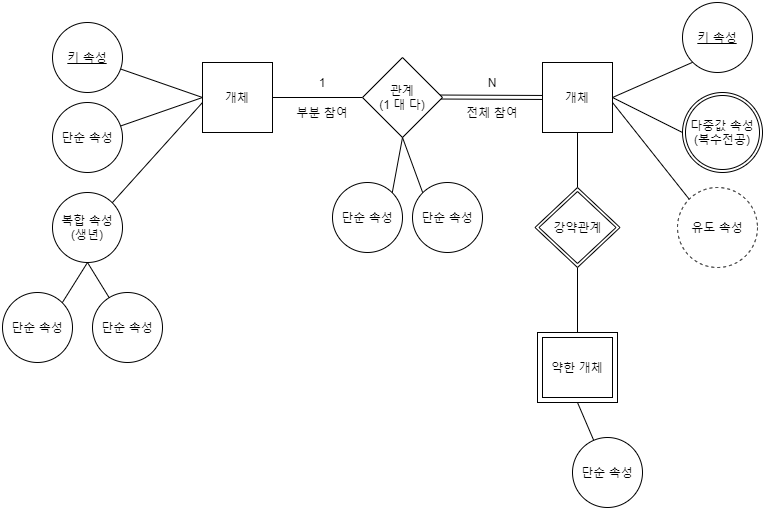

The diagram above was exported from draw.io. Its source (the exported page's mxGraphModel, read from the mxfile embedded in the PNG):
<mxGraphModel dx="877" dy="635" grid="1" gridSize="10" guides="1" tooltips="1" connect="1" arrows="1" fold="1" page="1" pageScale="1" pageWidth="827" pageHeight="1169" math="0" shadow="0">
  <root>
    <mxCell id="0" />
    <mxCell id="1" parent="0" />
    <mxCell id="29q3vMv0lPEOwCGO6CYD-41" value="" style="shape=link;html=1;rounded=0;endArrow=none;endFill=0;strokeColor=#000000;" edge="1" parent="1">
      <mxGeometry relative="1" as="geometry">
        <mxPoint x="490" y="174.5" as="sourcePoint" />
        <mxPoint x="610" y="175" as="targetPoint" />
      </mxGeometry>
    </mxCell>
    <mxCell id="29q3vMv0lPEOwCGO6CYD-42" value="1" style="resizable=0;html=1;align=right;verticalAlign=bottom;" connectable="0" vertex="1" parent="29q3vMv0lPEOwCGO6CYD-41">
      <mxGeometry x="1" relative="1" as="geometry" />
    </mxCell>
    <mxCell id="29q3vMv0lPEOwCGO6CYD-10" style="edgeStyle=none;orthogonalLoop=1;jettySize=auto;html=1;entryX=0;entryY=0.5;entryDx=0;entryDy=0;endArrow=none;endFill=0;strokeColor=#000000;" edge="1" parent="1" source="29q3vMv0lPEOwCGO6CYD-1" target="29q3vMv0lPEOwCGO6CYD-2">
      <mxGeometry relative="1" as="geometry" />
    </mxCell>
    <mxCell id="29q3vMv0lPEOwCGO6CYD-1" value="단순 속성" style="ellipse;whiteSpace=wrap;html=1;strokeColor=#000000;" vertex="1" parent="1">
      <mxGeometry x="110" y="180" width="70" height="70" as="geometry" />
    </mxCell>
    <mxCell id="29q3vMv0lPEOwCGO6CYD-2" value="개체" style="whiteSpace=wrap;html=1;aspect=fixed;strokeColor=#000000;" vertex="1" parent="1">
      <mxGeometry x="260" y="140" width="70" height="70" as="geometry" />
    </mxCell>
    <mxCell id="29q3vMv0lPEOwCGO6CYD-9" value="" style="edgeStyle=none;orthogonalLoop=1;jettySize=auto;html=1;endArrow=none;endFill=0;strokeColor=#000000;entryX=0;entryY=0.5;entryDx=0;entryDy=0;" edge="1" parent="1" source="29q3vMv0lPEOwCGO6CYD-6" target="29q3vMv0lPEOwCGO6CYD-2">
      <mxGeometry relative="1" as="geometry" />
    </mxCell>
    <mxCell id="29q3vMv0lPEOwCGO6CYD-6" value="&lt;u&gt;키 속성&lt;/u&gt;" style="ellipse;whiteSpace=wrap;html=1;strokeColor=#000000;" vertex="1" parent="1">
      <mxGeometry x="110" y="100" width="70" height="70" as="geometry" />
    </mxCell>
    <mxCell id="29q3vMv0lPEOwCGO6CYD-14" style="edgeStyle=none;orthogonalLoop=1;jettySize=auto;html=1;exitX=0;exitY=0.5;exitDx=0;exitDy=0;entryX=1;entryY=0.5;entryDx=0;entryDy=0;endArrow=none;endFill=0;strokeColor=#000000;" edge="1" parent="1" source="29q3vMv0lPEOwCGO6CYD-11" target="29q3vMv0lPEOwCGO6CYD-2">
      <mxGeometry relative="1" as="geometry" />
    </mxCell>
    <mxCell id="29q3vMv0lPEOwCGO6CYD-47" style="edgeStyle=none;orthogonalLoop=1;jettySize=auto;html=1;exitX=0.5;exitY=1;exitDx=0;exitDy=0;entryX=0;entryY=0;entryDx=0;entryDy=0;endArrow=none;endFill=0;strokeColor=#000000;" edge="1" parent="1" source="29q3vMv0lPEOwCGO6CYD-11" target="29q3vMv0lPEOwCGO6CYD-45">
      <mxGeometry relative="1" as="geometry" />
    </mxCell>
    <mxCell id="29q3vMv0lPEOwCGO6CYD-11" value="관계&lt;br&gt;(1 대 다)" style="rhombus;whiteSpace=wrap;html=1;strokeColor=#000000;" vertex="1" parent="1">
      <mxGeometry x="420" y="135" width="80" height="80" as="geometry" />
    </mxCell>
    <mxCell id="29q3vMv0lPEOwCGO6CYD-54" style="edgeStyle=none;orthogonalLoop=1;jettySize=auto;html=1;exitX=0.5;exitY=1;exitDx=0;exitDy=0;entryX=0.5;entryY=0;entryDx=0;entryDy=0;endArrow=none;endFill=0;strokeColor=#000000;" edge="1" parent="1" source="29q3vMv0lPEOwCGO6CYD-12" target="29q3vMv0lPEOwCGO6CYD-53">
      <mxGeometry relative="1" as="geometry" />
    </mxCell>
    <mxCell id="29q3vMv0lPEOwCGO6CYD-12" value="개체" style="whiteSpace=wrap;html=1;aspect=fixed;strokeColor=#000000;" vertex="1" parent="1">
      <mxGeometry x="600" y="140" width="70" height="70" as="geometry" />
    </mxCell>
    <mxCell id="29q3vMv0lPEOwCGO6CYD-15" value="1" style="text;html=1;strokeColor=none;fillColor=none;align=center;verticalAlign=middle;whiteSpace=wrap;rounded=0;" vertex="1" parent="1">
      <mxGeometry x="360" y="150" width="40" height="20" as="geometry" />
    </mxCell>
    <mxCell id="29q3vMv0lPEOwCGO6CYD-16" value="N" style="text;html=1;strokeColor=none;fillColor=none;align=center;verticalAlign=middle;whiteSpace=wrap;rounded=0;" vertex="1" parent="1">
      <mxGeometry x="530" y="150" width="40" height="20" as="geometry" />
    </mxCell>
    <mxCell id="29q3vMv0lPEOwCGO6CYD-20" style="edgeStyle=none;orthogonalLoop=1;jettySize=auto;html=1;exitX=1;exitY=0;exitDx=0;exitDy=0;endArrow=none;endFill=0;strokeColor=#000000;" edge="1" parent="1" source="29q3vMv0lPEOwCGO6CYD-19">
      <mxGeometry relative="1" as="geometry">
        <mxPoint x="260" y="180" as="targetPoint" />
      </mxGeometry>
    </mxCell>
    <mxCell id="29q3vMv0lPEOwCGO6CYD-25" style="edgeStyle=none;orthogonalLoop=1;jettySize=auto;html=1;exitX=0.5;exitY=1;exitDx=0;exitDy=0;endArrow=none;endFill=0;strokeColor=#000000;" edge="1" parent="1" source="29q3vMv0lPEOwCGO6CYD-19" target="29q3vMv0lPEOwCGO6CYD-22">
      <mxGeometry relative="1" as="geometry" />
    </mxCell>
    <mxCell id="29q3vMv0lPEOwCGO6CYD-19" value="복합 속성&lt;br&gt;(생년)" style="ellipse;whiteSpace=wrap;html=1;strokeColor=#000000;" vertex="1" parent="1">
      <mxGeometry x="110" y="270" width="70" height="70" as="geometry" />
    </mxCell>
    <mxCell id="29q3vMv0lPEOwCGO6CYD-24" style="edgeStyle=none;orthogonalLoop=1;jettySize=auto;html=1;exitX=1;exitY=0;exitDx=0;exitDy=0;entryX=0.5;entryY=1;entryDx=0;entryDy=0;endArrow=none;endFill=0;strokeColor=#000000;" edge="1" parent="1" source="29q3vMv0lPEOwCGO6CYD-21" target="29q3vMv0lPEOwCGO6CYD-19">
      <mxGeometry relative="1" as="geometry" />
    </mxCell>
    <mxCell id="29q3vMv0lPEOwCGO6CYD-21" value="단순 속성" style="ellipse;whiteSpace=wrap;html=1;strokeColor=#000000;" vertex="1" parent="1">
      <mxGeometry x="60" y="370" width="70" height="70" as="geometry" />
    </mxCell>
    <mxCell id="29q3vMv0lPEOwCGO6CYD-22" value="단순 속성" style="ellipse;whiteSpace=wrap;html=1;strokeColor=#000000;" vertex="1" parent="1">
      <mxGeometry x="150" y="370" width="70" height="70" as="geometry" />
    </mxCell>
    <mxCell id="29q3vMv0lPEOwCGO6CYD-27" style="edgeStyle=none;orthogonalLoop=1;jettySize=auto;html=1;exitX=0;exitY=1;exitDx=0;exitDy=0;entryX=1;entryY=0.5;entryDx=0;entryDy=0;endArrow=none;endFill=0;strokeColor=#000000;" edge="1" parent="1" source="29q3vMv0lPEOwCGO6CYD-26" target="29q3vMv0lPEOwCGO6CYD-12">
      <mxGeometry relative="1" as="geometry" />
    </mxCell>
    <mxCell id="29q3vMv0lPEOwCGO6CYD-26" value="&lt;u&gt;키 속성&lt;/u&gt;" style="ellipse;whiteSpace=wrap;html=1;strokeColor=#000000;" vertex="1" parent="1">
      <mxGeometry x="740" y="80" width="70" height="70" as="geometry" />
    </mxCell>
    <mxCell id="29q3vMv0lPEOwCGO6CYD-32" style="edgeStyle=none;orthogonalLoop=1;jettySize=auto;html=1;exitX=0;exitY=0.5;exitDx=0;exitDy=0;entryX=1;entryY=0.5;entryDx=0;entryDy=0;endArrow=none;endFill=0;strokeColor=#000000;" edge="1" parent="1" source="29q3vMv0lPEOwCGO6CYD-31" target="29q3vMv0lPEOwCGO6CYD-12">
      <mxGeometry relative="1" as="geometry" />
    </mxCell>
    <mxCell id="29q3vMv0lPEOwCGO6CYD-31" value="다중값 속성&lt;br&gt;(복수전공)" style="ellipse;shape=doubleEllipse;margin=3;whiteSpace=wrap;html=1;align=center;shadow=0;strokeColor=#000000;" vertex="1" parent="1">
      <mxGeometry x="740" y="170" width="80" height="80" as="geometry" />
    </mxCell>
    <mxCell id="29q3vMv0lPEOwCGO6CYD-34" style="edgeStyle=none;orthogonalLoop=1;jettySize=auto;html=1;exitX=0;exitY=0;exitDx=0;exitDy=0;endArrow=none;endFill=0;strokeColor=#000000;" edge="1" parent="1" source="29q3vMv0lPEOwCGO6CYD-33">
      <mxGeometry relative="1" as="geometry">
        <mxPoint x="670" y="180" as="targetPoint" />
      </mxGeometry>
    </mxCell>
    <mxCell id="29q3vMv0lPEOwCGO6CYD-33" value="유도 속성" style="ellipse;whiteSpace=wrap;html=1;align=center;dashed=1;shadow=0;strokeColor=#000000;" vertex="1" parent="1">
      <mxGeometry x="735" y="265" width="80" height="80" as="geometry" />
    </mxCell>
    <mxCell id="29q3vMv0lPEOwCGO6CYD-37" value="부분 참여" style="text;html=1;strokeColor=none;fillColor=none;align=center;verticalAlign=middle;whiteSpace=wrap;rounded=0;" vertex="1" parent="1">
      <mxGeometry x="350" y="180" width="60" height="20" as="geometry" />
    </mxCell>
    <mxCell id="29q3vMv0lPEOwCGO6CYD-38" value="전체 참여" style="text;html=1;strokeColor=none;fillColor=none;align=center;verticalAlign=middle;whiteSpace=wrap;rounded=0;" vertex="1" parent="1">
      <mxGeometry x="520" y="180" width="60" height="20" as="geometry" />
    </mxCell>
    <mxCell id="29q3vMv0lPEOwCGO6CYD-44" style="edgeStyle=none;orthogonalLoop=1;jettySize=auto;html=1;exitX=1;exitY=0;exitDx=0;exitDy=0;entryX=0.5;entryY=1;entryDx=0;entryDy=0;endArrow=none;endFill=0;strokeColor=#000000;" edge="1" parent="1" source="29q3vMv0lPEOwCGO6CYD-43" target="29q3vMv0lPEOwCGO6CYD-11">
      <mxGeometry relative="1" as="geometry" />
    </mxCell>
    <mxCell id="29q3vMv0lPEOwCGO6CYD-43" value="단순 속성" style="ellipse;whiteSpace=wrap;html=1;strokeColor=#000000;" vertex="1" parent="1">
      <mxGeometry x="390" y="260" width="70" height="70" as="geometry" />
    </mxCell>
    <mxCell id="29q3vMv0lPEOwCGO6CYD-45" value="단순 속성" style="ellipse;whiteSpace=wrap;html=1;strokeColor=#000000;" vertex="1" parent="1">
      <mxGeometry x="470" y="260" width="70" height="70" as="geometry" />
    </mxCell>
    <mxCell id="29q3vMv0lPEOwCGO6CYD-46" style="edgeStyle=none;orthogonalLoop=1;jettySize=auto;html=1;exitX=0.5;exitY=0;exitDx=0;exitDy=0;endArrow=none;endFill=0;strokeColor=#000000;" edge="1" parent="1" source="29q3vMv0lPEOwCGO6CYD-43" target="29q3vMv0lPEOwCGO6CYD-43">
      <mxGeometry relative="1" as="geometry" />
    </mxCell>
    <mxCell id="29q3vMv0lPEOwCGO6CYD-51" style="edgeStyle=none;orthogonalLoop=1;jettySize=auto;html=1;exitX=0.5;exitY=1;exitDx=0;exitDy=0;endArrow=none;endFill=0;strokeColor=#000000;" edge="1" parent="1" source="29q3vMv0lPEOwCGO6CYD-48" target="29q3vMv0lPEOwCGO6CYD-50">
      <mxGeometry relative="1" as="geometry" />
    </mxCell>
    <mxCell id="29q3vMv0lPEOwCGO6CYD-48" value="약한 개체" style="shape=ext;margin=3;double=1;whiteSpace=wrap;html=1;align=center;shadow=0;strokeColor=#000000;" vertex="1" parent="1">
      <mxGeometry x="595" y="410" width="80" height="70" as="geometry" />
    </mxCell>
    <mxCell id="29q3vMv0lPEOwCGO6CYD-50" value="단순 속성" style="ellipse;whiteSpace=wrap;html=1;strokeColor=#000000;" vertex="1" parent="1">
      <mxGeometry x="630" y="515" width="70" height="70" as="geometry" />
    </mxCell>
    <mxCell id="29q3vMv0lPEOwCGO6CYD-55" style="edgeStyle=none;orthogonalLoop=1;jettySize=auto;html=1;exitX=0.5;exitY=1;exitDx=0;exitDy=0;entryX=0.5;entryY=0;entryDx=0;entryDy=0;endArrow=none;endFill=0;strokeColor=#000000;" edge="1" parent="1" source="29q3vMv0lPEOwCGO6CYD-53" target="29q3vMv0lPEOwCGO6CYD-48">
      <mxGeometry relative="1" as="geometry" />
    </mxCell>
    <mxCell id="29q3vMv0lPEOwCGO6CYD-53" value="강약관계" style="shape=rhombus;double=1;perimeter=rhombusPerimeter;whiteSpace=wrap;html=1;align=center;shadow=0;strokeColor=#000000;" vertex="1" parent="1">
      <mxGeometry x="592.5" y="265" width="85" height="80" as="geometry" />
    </mxCell>
  </root>
</mxGraphModel>